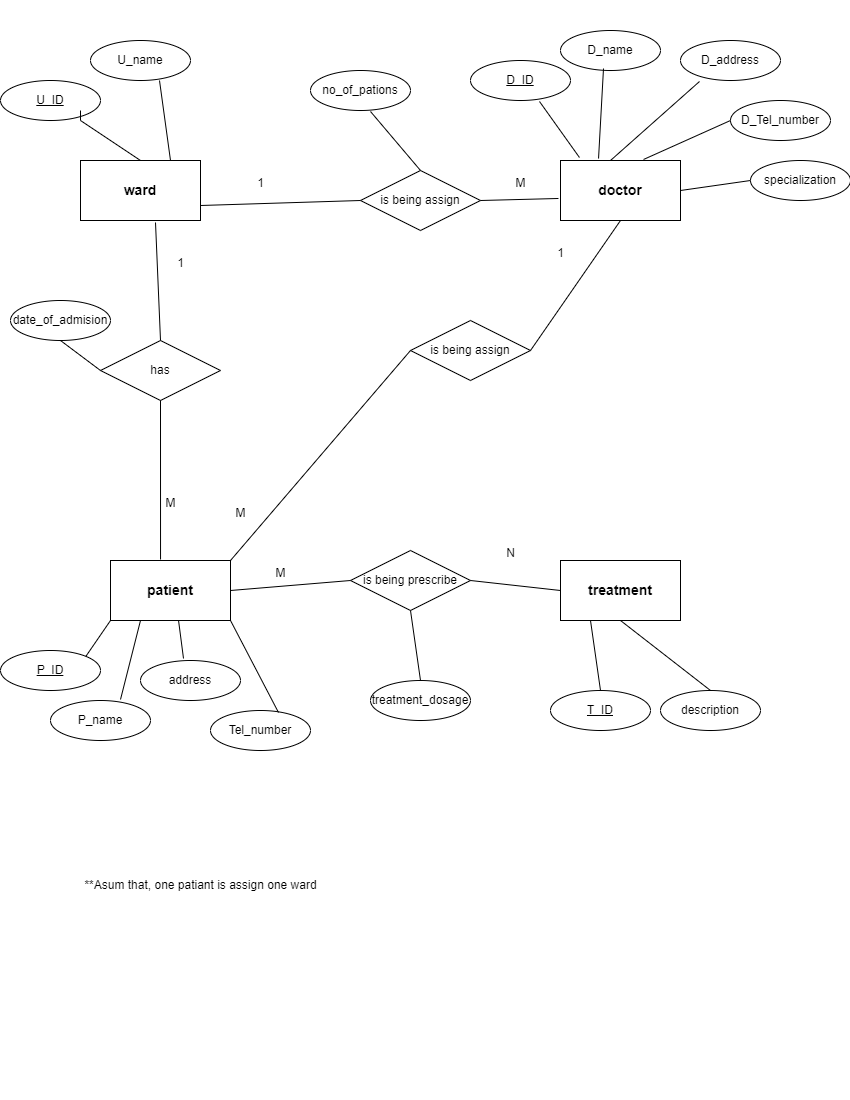

The diagram above was exported from draw.io. Its source (the exported page's mxGraphModel, read from the mxfile embedded in the PNG):
<mxGraphModel dx="880" dy="470" grid="1" gridSize="10" guides="1" tooltips="1" connect="1" arrows="1" fold="1" page="1" pageScale="1" pageWidth="850" pageHeight="1100" math="0" shadow="0" extFonts="Permanent Marker^https://fonts.googleapis.com/css?family=Permanent+Marker">
  <root>
    <mxCell id="0" />
    <mxCell id="1" parent="0" />
    <mxCell id="039oQekujvOe5RdtHSJP-1" value="&lt;b&gt;&lt;font style=&quot;font-size: 14px;&quot;&gt;ward&lt;/font&gt;&lt;/b&gt;" style="rounded=0;whiteSpace=wrap;html=1;" vertex="1" parent="1">
      <mxGeometry x="80" y="160" width="120" height="60" as="geometry" />
    </mxCell>
    <mxCell id="039oQekujvOe5RdtHSJP-2" value="&lt;font style=&quot;font-size: 14px;&quot;&gt;&lt;b&gt;doctor&lt;/b&gt;&lt;/font&gt;" style="rounded=0;whiteSpace=wrap;html=1;" vertex="1" parent="1">
      <mxGeometry x="560" y="160" width="120" height="60" as="geometry" />
    </mxCell>
    <mxCell id="039oQekujvOe5RdtHSJP-3" value="&lt;b&gt;&lt;font style=&quot;font-size: 14px;&quot;&gt;patient&lt;/font&gt;&lt;/b&gt;" style="rounded=0;whiteSpace=wrap;html=1;" vertex="1" parent="1">
      <mxGeometry x="110" y="560" width="120" height="60" as="geometry" />
    </mxCell>
    <mxCell id="039oQekujvOe5RdtHSJP-4" value="U_ID" style="ellipse;whiteSpace=wrap;html=1;align=center;fontStyle=4;" vertex="1" parent="1">
      <mxGeometry y="80" width="100" height="40" as="geometry" />
    </mxCell>
    <mxCell id="039oQekujvOe5RdtHSJP-5" value="U_name" style="ellipse;whiteSpace=wrap;html=1;align=center;" vertex="1" parent="1">
      <mxGeometry x="90" y="40" width="100" height="40" as="geometry" />
    </mxCell>
    <mxCell id="039oQekujvOe5RdtHSJP-7" value="no_of_pations" style="ellipse;whiteSpace=wrap;html=1;align=center;" vertex="1" parent="1">
      <mxGeometry x="310" y="70" width="100" height="40" as="geometry" />
    </mxCell>
    <mxCell id="039oQekujvOe5RdtHSJP-8" value="P_ID" style="ellipse;whiteSpace=wrap;html=1;align=center;fontStyle=4;" vertex="1" parent="1">
      <mxGeometry y="650" width="100" height="40" as="geometry" />
    </mxCell>
    <mxCell id="039oQekujvOe5RdtHSJP-9" value="P_name" style="ellipse;whiteSpace=wrap;html=1;align=center;" vertex="1" parent="1">
      <mxGeometry x="50" y="700" width="100" height="40" as="geometry" />
    </mxCell>
    <mxCell id="039oQekujvOe5RdtHSJP-10" value="address" style="ellipse;whiteSpace=wrap;html=1;align=center;" vertex="1" parent="1">
      <mxGeometry x="140" y="660" width="100" height="40" as="geometry" />
    </mxCell>
    <mxCell id="039oQekujvOe5RdtHSJP-11" value="Tel_number" style="ellipse;whiteSpace=wrap;html=1;align=center;" vertex="1" parent="1">
      <mxGeometry x="210" y="710" width="100" height="40" as="geometry" />
    </mxCell>
    <mxCell id="039oQekujvOe5RdtHSJP-14" value="&lt;b&gt;&lt;font style=&quot;font-size: 14px;&quot;&gt;treatment&lt;/font&gt;&lt;/b&gt;" style="rounded=0;whiteSpace=wrap;html=1;" vertex="1" parent="1">
      <mxGeometry x="560" y="560" width="120" height="60" as="geometry" />
    </mxCell>
    <mxCell id="039oQekujvOe5RdtHSJP-15" value="T_ID" style="ellipse;whiteSpace=wrap;html=1;align=center;fontStyle=4;" vertex="1" parent="1">
      <mxGeometry x="550" y="690" width="100" height="40" as="geometry" />
    </mxCell>
    <mxCell id="039oQekujvOe5RdtHSJP-16" value="description" style="ellipse;whiteSpace=wrap;html=1;align=center;" vertex="1" parent="1">
      <mxGeometry x="660" y="690" width="100" height="40" as="geometry" />
    </mxCell>
    <mxCell id="039oQekujvOe5RdtHSJP-17" value="D_ID" style="ellipse;whiteSpace=wrap;html=1;align=center;fontStyle=4;" vertex="1" parent="1">
      <mxGeometry x="470" y="60" width="100" height="40" as="geometry" />
    </mxCell>
    <mxCell id="039oQekujvOe5RdtHSJP-18" value="D_address" style="ellipse;whiteSpace=wrap;html=1;align=center;" vertex="1" parent="1">
      <mxGeometry x="680" y="40" width="100" height="40" as="geometry" />
    </mxCell>
    <mxCell id="039oQekujvOe5RdtHSJP-19" value="D_name" style="ellipse;whiteSpace=wrap;html=1;align=center;" vertex="1" parent="1">
      <mxGeometry x="560" y="30" width="100" height="40" as="geometry" />
    </mxCell>
    <mxCell id="039oQekujvOe5RdtHSJP-20" value="D_Tel_number" style="ellipse;whiteSpace=wrap;html=1;align=center;" vertex="1" parent="1">
      <mxGeometry x="730" y="100" width="100" height="40" as="geometry" />
    </mxCell>
    <mxCell id="039oQekujvOe5RdtHSJP-21" value="" style="endArrow=none;html=1;rounded=0;exitX=0.5;exitY=0;exitDx=0;exitDy=0;" edge="1" parent="1" source="039oQekujvOe5RdtHSJP-1">
      <mxGeometry relative="1" as="geometry">
        <mxPoint x="150" y="140" as="sourcePoint" />
        <mxPoint x="80" y="110" as="targetPoint" />
        <Array as="points">
          <mxPoint x="80" y="120" />
        </Array>
      </mxGeometry>
    </mxCell>
    <mxCell id="039oQekujvOe5RdtHSJP-22" value="" style="endArrow=none;html=1;rounded=0;exitX=0.69;exitY=1;exitDx=0;exitDy=0;exitPerimeter=0;entryX=0.75;entryY=0;entryDx=0;entryDy=0;" edge="1" parent="1" source="039oQekujvOe5RdtHSJP-5" target="039oQekujvOe5RdtHSJP-1">
      <mxGeometry relative="1" as="geometry">
        <mxPoint x="340" y="260" as="sourcePoint" />
        <mxPoint x="170" y="150" as="targetPoint" />
      </mxGeometry>
    </mxCell>
    <mxCell id="039oQekujvOe5RdtHSJP-23" value="" style="endArrow=none;html=1;rounded=0;exitX=0.69;exitY=1.025;exitDx=0;exitDy=0;exitPerimeter=0;entryX=0.158;entryY=-0.05;entryDx=0;entryDy=0;entryPerimeter=0;" edge="1" parent="1" source="039oQekujvOe5RdtHSJP-17" target="039oQekujvOe5RdtHSJP-2">
      <mxGeometry relative="1" as="geometry">
        <mxPoint x="340" y="260" as="sourcePoint" />
        <mxPoint x="500" y="260" as="targetPoint" />
      </mxGeometry>
    </mxCell>
    <mxCell id="039oQekujvOe5RdtHSJP-24" value="" style="endArrow=none;html=1;rounded=0;exitX=0.43;exitY=0.95;exitDx=0;exitDy=0;exitPerimeter=0;entryX=0.317;entryY=-0.033;entryDx=0;entryDy=0;entryPerimeter=0;" edge="1" parent="1" source="039oQekujvOe5RdtHSJP-19" target="039oQekujvOe5RdtHSJP-2">
      <mxGeometry relative="1" as="geometry">
        <mxPoint x="600" y="90" as="sourcePoint" />
        <mxPoint x="500" y="260" as="targetPoint" />
      </mxGeometry>
    </mxCell>
    <mxCell id="039oQekujvOe5RdtHSJP-25" value="" style="endArrow=none;html=1;rounded=0;exitX=0.19;exitY=1.025;exitDx=0;exitDy=0;exitPerimeter=0;" edge="1" parent="1" source="039oQekujvOe5RdtHSJP-18">
      <mxGeometry relative="1" as="geometry">
        <mxPoint x="340" y="260" as="sourcePoint" />
        <mxPoint x="610" y="160" as="targetPoint" />
      </mxGeometry>
    </mxCell>
    <mxCell id="039oQekujvOe5RdtHSJP-26" value="" style="endArrow=none;html=1;rounded=0;exitX=0;exitY=0.5;exitDx=0;exitDy=0;entryX=0.692;entryY=-0.017;entryDx=0;entryDy=0;entryPerimeter=0;" edge="1" parent="1" source="039oQekujvOe5RdtHSJP-20" target="039oQekujvOe5RdtHSJP-2">
      <mxGeometry relative="1" as="geometry">
        <mxPoint x="340" y="260" as="sourcePoint" />
        <mxPoint x="500" y="260" as="targetPoint" />
      </mxGeometry>
    </mxCell>
    <mxCell id="039oQekujvOe5RdtHSJP-27" value="" style="endArrow=none;html=1;rounded=0;exitX=1;exitY=0;exitDx=0;exitDy=0;entryX=0;entryY=1;entryDx=0;entryDy=0;" edge="1" parent="1" source="039oQekujvOe5RdtHSJP-8" target="039oQekujvOe5RdtHSJP-3">
      <mxGeometry relative="1" as="geometry">
        <mxPoint x="340" y="790" as="sourcePoint" />
        <mxPoint x="500" y="790" as="targetPoint" />
      </mxGeometry>
    </mxCell>
    <mxCell id="039oQekujvOe5RdtHSJP-28" value="" style="endArrow=none;html=1;rounded=0;exitX=0.7;exitY=-0.025;exitDx=0;exitDy=0;exitPerimeter=0;entryX=0.25;entryY=1;entryDx=0;entryDy=0;" edge="1" parent="1" source="039oQekujvOe5RdtHSJP-9" target="039oQekujvOe5RdtHSJP-3">
      <mxGeometry relative="1" as="geometry">
        <mxPoint x="340" y="790" as="sourcePoint" />
        <mxPoint x="500" y="790" as="targetPoint" />
      </mxGeometry>
    </mxCell>
    <mxCell id="039oQekujvOe5RdtHSJP-29" value="" style="endArrow=none;html=1;rounded=0;exitX=0.43;exitY=-0.05;exitDx=0;exitDy=0;exitPerimeter=0;entryX=0.567;entryY=1;entryDx=0;entryDy=0;entryPerimeter=0;" edge="1" parent="1" source="039oQekujvOe5RdtHSJP-10" target="039oQekujvOe5RdtHSJP-3">
      <mxGeometry relative="1" as="geometry">
        <mxPoint x="340" y="790" as="sourcePoint" />
        <mxPoint x="230" y="630" as="targetPoint" />
      </mxGeometry>
    </mxCell>
    <mxCell id="039oQekujvOe5RdtHSJP-30" value="" style="endArrow=none;html=1;rounded=0;exitX=0.68;exitY=0.05;exitDx=0;exitDy=0;exitPerimeter=0;entryX=1;entryY=1;entryDx=0;entryDy=0;" edge="1" parent="1" source="039oQekujvOe5RdtHSJP-11" target="039oQekujvOe5RdtHSJP-3">
      <mxGeometry relative="1" as="geometry">
        <mxPoint x="340" y="790" as="sourcePoint" />
        <mxPoint x="500" y="790" as="targetPoint" />
      </mxGeometry>
    </mxCell>
    <mxCell id="039oQekujvOe5RdtHSJP-31" value="" style="endArrow=none;html=1;rounded=0;exitX=0.5;exitY=0;exitDx=0;exitDy=0;entryX=0.25;entryY=1;entryDx=0;entryDy=0;" edge="1" parent="1" source="039oQekujvOe5RdtHSJP-15" target="039oQekujvOe5RdtHSJP-14">
      <mxGeometry relative="1" as="geometry">
        <mxPoint x="340" y="790" as="sourcePoint" />
        <mxPoint x="500" y="790" as="targetPoint" />
      </mxGeometry>
    </mxCell>
    <mxCell id="039oQekujvOe5RdtHSJP-32" value="" style="endArrow=none;html=1;rounded=0;exitX=0.5;exitY=0;exitDx=0;exitDy=0;entryX=0.5;entryY=1;entryDx=0;entryDy=0;" edge="1" parent="1" source="039oQekujvOe5RdtHSJP-16" target="039oQekujvOe5RdtHSJP-14">
      <mxGeometry relative="1" as="geometry">
        <mxPoint x="340" y="790" as="sourcePoint" />
        <mxPoint x="500" y="790" as="targetPoint" />
      </mxGeometry>
    </mxCell>
    <mxCell id="039oQekujvOe5RdtHSJP-33" value="is being assign" style="shape=rhombus;perimeter=rhombusPerimeter;whiteSpace=wrap;html=1;align=center;" vertex="1" parent="1">
      <mxGeometry x="360" y="170" width="120" height="60" as="geometry" />
    </mxCell>
    <mxCell id="039oQekujvOe5RdtHSJP-34" value="has" style="shape=rhombus;perimeter=rhombusPerimeter;whiteSpace=wrap;html=1;align=center;" vertex="1" parent="1">
      <mxGeometry x="100" y="340" width="120" height="60" as="geometry" />
    </mxCell>
    <mxCell id="039oQekujvOe5RdtHSJP-35" value="is being prescribe" style="shape=rhombus;perimeter=rhombusPerimeter;whiteSpace=wrap;html=1;align=center;" vertex="1" parent="1">
      <mxGeometry x="350" y="550" width="120" height="60" as="geometry" />
    </mxCell>
    <mxCell id="039oQekujvOe5RdtHSJP-36" value="is being assign" style="shape=rhombus;perimeter=rhombusPerimeter;whiteSpace=wrap;html=1;align=center;" vertex="1" parent="1">
      <mxGeometry x="410" y="320" width="120" height="60" as="geometry" />
    </mxCell>
    <mxCell id="039oQekujvOe5RdtHSJP-37" value="specialization" style="ellipse;whiteSpace=wrap;html=1;align=center;" vertex="1" parent="1">
      <mxGeometry x="750" y="160" width="100" height="40" as="geometry" />
    </mxCell>
    <mxCell id="039oQekujvOe5RdtHSJP-38" value="" style="endArrow=none;html=1;rounded=0;entryX=1;entryY=0.5;entryDx=0;entryDy=0;exitX=0;exitY=0.5;exitDx=0;exitDy=0;" edge="1" parent="1" source="039oQekujvOe5RdtHSJP-37" target="039oQekujvOe5RdtHSJP-2">
      <mxGeometry relative="1" as="geometry">
        <mxPoint x="340" y="150" as="sourcePoint" />
        <mxPoint x="500" y="150" as="targetPoint" />
      </mxGeometry>
    </mxCell>
    <mxCell id="039oQekujvOe5RdtHSJP-40" value="" style="endArrow=none;html=1;rounded=0;exitX=1;exitY=0.75;exitDx=0;exitDy=0;entryX=0;entryY=0.5;entryDx=0;entryDy=0;" edge="1" parent="1" source="039oQekujvOe5RdtHSJP-1" target="039oQekujvOe5RdtHSJP-33">
      <mxGeometry relative="1" as="geometry">
        <mxPoint x="230" y="240" as="sourcePoint" />
        <mxPoint x="430" y="270" as="targetPoint" />
      </mxGeometry>
    </mxCell>
    <mxCell id="039oQekujvOe5RdtHSJP-41" value="" style="endArrow=none;html=1;rounded=0;exitX=1;exitY=0.5;exitDx=0;exitDy=0;entryX=-0.017;entryY=0.633;entryDx=0;entryDy=0;entryPerimeter=0;" edge="1" parent="1" source="039oQekujvOe5RdtHSJP-33" target="039oQekujvOe5RdtHSJP-2">
      <mxGeometry relative="1" as="geometry">
        <mxPoint x="550" y="210" as="sourcePoint" />
        <mxPoint x="550" y="200" as="targetPoint" />
      </mxGeometry>
    </mxCell>
    <mxCell id="039oQekujvOe5RdtHSJP-42" value="" style="endArrow=none;html=1;rounded=0;exitX=1;exitY=0.5;exitDx=0;exitDy=0;entryX=0;entryY=0.5;entryDx=0;entryDy=0;" edge="1" parent="1" source="039oQekujvOe5RdtHSJP-3" target="039oQekujvOe5RdtHSJP-35">
      <mxGeometry relative="1" as="geometry">
        <mxPoint x="340" y="540" as="sourcePoint" />
        <mxPoint x="500" y="540" as="targetPoint" />
      </mxGeometry>
    </mxCell>
    <mxCell id="039oQekujvOe5RdtHSJP-43" value="" style="endArrow=none;html=1;rounded=0;exitX=1;exitY=0.5;exitDx=0;exitDy=0;entryX=0;entryY=0.5;entryDx=0;entryDy=0;" edge="1" parent="1" source="039oQekujvOe5RdtHSJP-35" target="039oQekujvOe5RdtHSJP-14">
      <mxGeometry relative="1" as="geometry">
        <mxPoint x="340" y="540" as="sourcePoint" />
        <mxPoint x="500" y="540" as="targetPoint" />
      </mxGeometry>
    </mxCell>
    <mxCell id="039oQekujvOe5RdtHSJP-44" value="" style="endArrow=none;html=1;rounded=0;exitX=0.417;exitY=-0.017;exitDx=0;exitDy=0;exitPerimeter=0;entryX=0.5;entryY=1;entryDx=0;entryDy=0;" edge="1" parent="1" source="039oQekujvOe5RdtHSJP-3" target="039oQekujvOe5RdtHSJP-34">
      <mxGeometry relative="1" as="geometry">
        <mxPoint x="340" y="540" as="sourcePoint" />
        <mxPoint x="160" y="450" as="targetPoint" />
      </mxGeometry>
    </mxCell>
    <mxCell id="039oQekujvOe5RdtHSJP-45" value="" style="endArrow=none;html=1;rounded=0;exitX=1;exitY=0;exitDx=0;exitDy=0;entryX=0;entryY=0.5;entryDx=0;entryDy=0;" edge="1" parent="1" source="039oQekujvOe5RdtHSJP-3" target="039oQekujvOe5RdtHSJP-36">
      <mxGeometry relative="1" as="geometry">
        <mxPoint x="340" y="540" as="sourcePoint" />
        <mxPoint x="440" y="440" as="targetPoint" />
      </mxGeometry>
    </mxCell>
    <mxCell id="039oQekujvOe5RdtHSJP-46" value="" style="endArrow=none;html=1;rounded=0;exitX=0.5;exitY=0;exitDx=0;exitDy=0;entryX=0.625;entryY=1.033;entryDx=0;entryDy=0;entryPerimeter=0;" edge="1" parent="1" source="039oQekujvOe5RdtHSJP-34" target="039oQekujvOe5RdtHSJP-1">
      <mxGeometry relative="1" as="geometry">
        <mxPoint x="340" y="350" as="sourcePoint" />
        <mxPoint x="500" y="350" as="targetPoint" />
      </mxGeometry>
    </mxCell>
    <mxCell id="039oQekujvOe5RdtHSJP-47" value="" style="endArrow=none;html=1;rounded=0;exitX=1;exitY=0.5;exitDx=0;exitDy=0;entryX=0.5;entryY=1;entryDx=0;entryDy=0;" edge="1" parent="1" source="039oQekujvOe5RdtHSJP-36" target="039oQekujvOe5RdtHSJP-2">
      <mxGeometry relative="1" as="geometry">
        <mxPoint x="340" y="350" as="sourcePoint" />
        <mxPoint x="500" y="350" as="targetPoint" />
      </mxGeometry>
    </mxCell>
    <mxCell id="039oQekujvOe5RdtHSJP-48" value="M" style="text;html=1;align=center;verticalAlign=middle;resizable=0;points=[];autosize=1;strokeColor=none;fillColor=none;" vertex="1" parent="1">
      <mxGeometry x="505" y="168" width="30" height="30" as="geometry" />
    </mxCell>
    <mxCell id="039oQekujvOe5RdtHSJP-49" value="1" style="text;html=1;align=center;verticalAlign=middle;resizable=0;points=[];autosize=1;strokeColor=none;fillColor=none;" vertex="1" parent="1">
      <mxGeometry x="245" y="168" width="30" height="30" as="geometry" />
    </mxCell>
    <mxCell id="039oQekujvOe5RdtHSJP-51" value="M" style="text;html=1;align=center;verticalAlign=middle;resizable=0;points=[];autosize=1;strokeColor=none;fillColor=none;" vertex="1" parent="1">
      <mxGeometry x="155" y="488" width="30" height="30" as="geometry" />
    </mxCell>
    <mxCell id="039oQekujvOe5RdtHSJP-52" value="1" style="text;html=1;align=center;verticalAlign=middle;resizable=0;points=[];autosize=1;strokeColor=none;fillColor=none;" vertex="1" parent="1">
      <mxGeometry x="165" y="248" width="30" height="30" as="geometry" />
    </mxCell>
    <mxCell id="039oQekujvOe5RdtHSJP-53" value="" style="endArrow=none;html=1;rounded=0;exitX=0.6;exitY=1.025;exitDx=0;exitDy=0;exitPerimeter=0;entryX=0.5;entryY=0;entryDx=0;entryDy=0;" edge="1" parent="1" source="039oQekujvOe5RdtHSJP-7" target="039oQekujvOe5RdtHSJP-33">
      <mxGeometry relative="1" as="geometry">
        <mxPoint x="340" y="220" as="sourcePoint" />
        <mxPoint x="500" y="220" as="targetPoint" />
      </mxGeometry>
    </mxCell>
    <mxCell id="039oQekujvOe5RdtHSJP-55" value="date_of_admision" style="ellipse;whiteSpace=wrap;html=1;align=center;" vertex="1" parent="1">
      <mxGeometry x="10" y="300" width="100" height="40" as="geometry" />
    </mxCell>
    <mxCell id="039oQekujvOe5RdtHSJP-57" value="" style="endArrow=none;html=1;rounded=0;exitX=0.5;exitY=1;exitDx=0;exitDy=0;entryX=0;entryY=0.5;entryDx=0;entryDy=0;" edge="1" parent="1" source="039oQekujvOe5RdtHSJP-55" target="039oQekujvOe5RdtHSJP-34">
      <mxGeometry relative="1" as="geometry">
        <mxPoint x="340" y="410" as="sourcePoint" />
        <mxPoint x="260" y="420" as="targetPoint" />
      </mxGeometry>
    </mxCell>
    <mxCell id="039oQekujvOe5RdtHSJP-58" value="M" style="text;html=1;align=center;verticalAlign=middle;resizable=0;points=[];autosize=1;strokeColor=none;fillColor=none;" vertex="1" parent="1">
      <mxGeometry x="265" y="558" width="30" height="30" as="geometry" />
    </mxCell>
    <mxCell id="039oQekujvOe5RdtHSJP-59" value="N" style="text;html=1;align=center;verticalAlign=middle;resizable=0;points=[];autosize=1;strokeColor=none;fillColor=none;" vertex="1" parent="1">
      <mxGeometry x="495" y="538" width="30" height="30" as="geometry" />
    </mxCell>
    <mxCell id="039oQekujvOe5RdtHSJP-60" value="treatment_dosage" style="ellipse;whiteSpace=wrap;html=1;align=center;" vertex="1" parent="1">
      <mxGeometry x="370" y="680" width="100" height="40" as="geometry" />
    </mxCell>
    <mxCell id="039oQekujvOe5RdtHSJP-61" value="" style="endArrow=none;html=1;rounded=0;exitX=0.5;exitY=1;exitDx=0;exitDy=0;entryX=0.5;entryY=0;entryDx=0;entryDy=0;" edge="1" parent="1" source="039oQekujvOe5RdtHSJP-35" target="039oQekujvOe5RdtHSJP-60">
      <mxGeometry relative="1" as="geometry">
        <mxPoint x="390" y="630" as="sourcePoint" />
        <mxPoint x="500" y="700" as="targetPoint" />
      </mxGeometry>
    </mxCell>
    <mxCell id="039oQekujvOe5RdtHSJP-62" value="M" style="text;html=1;align=center;verticalAlign=middle;resizable=0;points=[];autosize=1;strokeColor=none;fillColor=none;" vertex="1" parent="1">
      <mxGeometry x="225" y="498" width="30" height="30" as="geometry" />
    </mxCell>
    <mxCell id="039oQekujvOe5RdtHSJP-63" value="1" style="text;html=1;align=center;verticalAlign=middle;resizable=0;points=[];autosize=1;strokeColor=none;fillColor=none;" vertex="1" parent="1">
      <mxGeometry x="545" y="238" width="30" height="30" as="geometry" />
    </mxCell>
    <mxCell id="039oQekujvOe5RdtHSJP-64" value="**Asum that, one patiant is assign one ward" style="text;html=1;align=center;verticalAlign=middle;resizable=0;points=[];autosize=1;strokeColor=none;fillColor=none;" vertex="1" parent="1">
      <mxGeometry x="70" y="870" width="260" height="30" as="geometry" />
    </mxCell>
  </root>
</mxGraphModel>